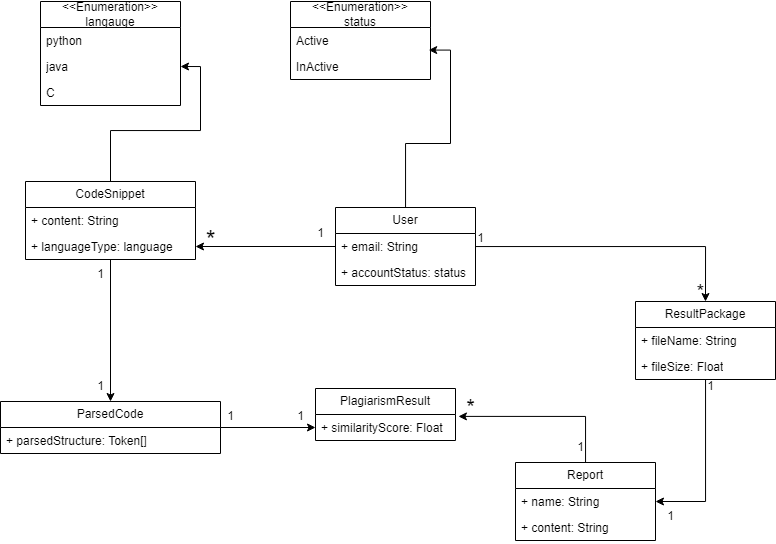

The diagram above was exported from draw.io. Its source (the exported page's mxGraphModel, read from the mxfile embedded in the PNG):
<mxGraphModel dx="1235" dy="1868" grid="1" gridSize="10" guides="1" tooltips="1" connect="1" arrows="1" fold="1" page="1" pageScale="1" pageWidth="850" pageHeight="1100" background="none" math="0" shadow="0">
  <root>
    <mxCell id="0" />
    <mxCell id="1" parent="0" />
    <mxCell id="0aNUMjDWNoBAI4TTQdQq-13" style="edgeStyle=orthogonalEdgeStyle;rounded=0;orthogonalLoop=1;jettySize=auto;html=1;entryX=1;entryY=0.5;entryDx=0;entryDy=0;" edge="1" parent="1" source="0aNUMjDWNoBAI4TTQdQq-1" target="0aNUMjDWNoBAI4TTQdQq-11">
      <mxGeometry relative="1" as="geometry" />
    </mxCell>
    <mxCell id="0aNUMjDWNoBAI4TTQdQq-29" style="edgeStyle=orthogonalEdgeStyle;rounded=0;orthogonalLoop=1;jettySize=auto;html=1;entryX=0.5;entryY=0;entryDx=0;entryDy=0;" edge="1" parent="1" source="0aNUMjDWNoBAI4TTQdQq-1" target="0aNUMjDWNoBAI4TTQdQq-25">
      <mxGeometry relative="1" as="geometry" />
    </mxCell>
    <mxCell id="0aNUMjDWNoBAI4TTQdQq-1" value="CodeSnippet" style="swimlane;fontStyle=0;childLayout=stackLayout;horizontal=1;startSize=26;fillColor=none;horizontalStack=0;resizeParent=1;resizeParentMax=0;resizeLast=0;collapsible=1;marginBottom=0;whiteSpace=wrap;html=1;" vertex="1" parent="1">
      <mxGeometry x="90" y="110" width="170" height="78" as="geometry" />
    </mxCell>
    <mxCell id="0aNUMjDWNoBAI4TTQdQq-2" value="+ content: String" style="text;strokeColor=none;fillColor=none;align=left;verticalAlign=top;spacingLeft=4;spacingRight=4;overflow=hidden;rotatable=0;points=[[0,0.5],[1,0.5]];portConstraint=eastwest;whiteSpace=wrap;html=1;" vertex="1" parent="0aNUMjDWNoBAI4TTQdQq-1">
      <mxGeometry y="26" width="170" height="26" as="geometry" />
    </mxCell>
    <mxCell id="0aNUMjDWNoBAI4TTQdQq-3" value="+ languageType: language" style="text;strokeColor=none;fillColor=none;align=left;verticalAlign=top;spacingLeft=4;spacingRight=4;overflow=hidden;rotatable=0;points=[[0,0.5],[1,0.5]];portConstraint=eastwest;whiteSpace=wrap;html=1;" vertex="1" parent="0aNUMjDWNoBAI4TTQdQq-1">
      <mxGeometry y="52" width="170" height="26" as="geometry" />
    </mxCell>
    <mxCell id="0aNUMjDWNoBAI4TTQdQq-18" style="edgeStyle=orthogonalEdgeStyle;rounded=0;orthogonalLoop=1;jettySize=auto;html=1;entryX=0.987;entryY=-0.131;entryDx=0;entryDy=0;entryPerimeter=0;" edge="1" parent="1" source="0aNUMjDWNoBAI4TTQdQq-5" target="0aNUMjDWNoBAI4TTQdQq-16">
      <mxGeometry relative="1" as="geometry" />
    </mxCell>
    <mxCell id="0aNUMjDWNoBAI4TTQdQq-19" style="edgeStyle=orthogonalEdgeStyle;rounded=0;orthogonalLoop=1;jettySize=auto;html=1;entryX=1;entryY=0.5;entryDx=0;entryDy=0;" edge="1" parent="1" source="0aNUMjDWNoBAI4TTQdQq-5" target="0aNUMjDWNoBAI4TTQdQq-3">
      <mxGeometry relative="1" as="geometry" />
    </mxCell>
    <mxCell id="0aNUMjDWNoBAI4TTQdQq-52" style="edgeStyle=orthogonalEdgeStyle;rounded=0;orthogonalLoop=1;jettySize=auto;html=1;entryX=0.5;entryY=0;entryDx=0;entryDy=0;" edge="1" parent="1" source="0aNUMjDWNoBAI4TTQdQq-5" target="0aNUMjDWNoBAI4TTQdQq-43">
      <mxGeometry relative="1" as="geometry" />
    </mxCell>
    <mxCell id="0aNUMjDWNoBAI4TTQdQq-5" value="User" style="swimlane;fontStyle=0;childLayout=stackLayout;horizontal=1;startSize=26;fillColor=none;horizontalStack=0;resizeParent=1;resizeParentMax=0;resizeLast=0;collapsible=1;marginBottom=0;whiteSpace=wrap;html=1;" vertex="1" parent="1">
      <mxGeometry x="400" y="136" width="140" height="78" as="geometry" />
    </mxCell>
    <mxCell id="0aNUMjDWNoBAI4TTQdQq-6" value="+ email: String" style="text;strokeColor=none;fillColor=none;align=left;verticalAlign=top;spacingLeft=4;spacingRight=4;overflow=hidden;rotatable=0;points=[[0,0.5],[1,0.5]];portConstraint=eastwest;whiteSpace=wrap;html=1;" vertex="1" parent="0aNUMjDWNoBAI4TTQdQq-5">
      <mxGeometry y="26" width="140" height="26" as="geometry" />
    </mxCell>
    <mxCell id="0aNUMjDWNoBAI4TTQdQq-8" value="+ accountStatus: status" style="text;strokeColor=none;fillColor=none;align=left;verticalAlign=top;spacingLeft=4;spacingRight=4;overflow=hidden;rotatable=0;points=[[0,0.5],[1,0.5]];portConstraint=eastwest;whiteSpace=wrap;html=1;" vertex="1" parent="0aNUMjDWNoBAI4TTQdQq-5">
      <mxGeometry y="52" width="140" height="26" as="geometry" />
    </mxCell>
    <mxCell id="0aNUMjDWNoBAI4TTQdQq-9" value="&amp;lt;&amp;lt;Enumeration&amp;gt;&amp;gt;&lt;br&gt;langauge" style="swimlane;fontStyle=0;childLayout=stackLayout;horizontal=1;startSize=26;fillColor=none;horizontalStack=0;resizeParent=1;resizeParentMax=0;resizeLast=0;collapsible=1;marginBottom=0;whiteSpace=wrap;html=1;" vertex="1" parent="1">
      <mxGeometry x="105" y="-70" width="140" height="104" as="geometry" />
    </mxCell>
    <mxCell id="0aNUMjDWNoBAI4TTQdQq-10" value="python" style="text;strokeColor=none;fillColor=none;align=left;verticalAlign=top;spacingLeft=4;spacingRight=4;overflow=hidden;rotatable=0;points=[[0,0.5],[1,0.5]];portConstraint=eastwest;whiteSpace=wrap;html=1;" vertex="1" parent="0aNUMjDWNoBAI4TTQdQq-9">
      <mxGeometry y="26" width="140" height="26" as="geometry" />
    </mxCell>
    <mxCell id="0aNUMjDWNoBAI4TTQdQq-11" value="java" style="text;strokeColor=none;fillColor=none;align=left;verticalAlign=top;spacingLeft=4;spacingRight=4;overflow=hidden;rotatable=0;points=[[0,0.5],[1,0.5]];portConstraint=eastwest;whiteSpace=wrap;html=1;" vertex="1" parent="0aNUMjDWNoBAI4TTQdQq-9">
      <mxGeometry y="52" width="140" height="26" as="geometry" />
    </mxCell>
    <mxCell id="0aNUMjDWNoBAI4TTQdQq-12" value="C" style="text;strokeColor=none;fillColor=none;align=left;verticalAlign=top;spacingLeft=4;spacingRight=4;overflow=hidden;rotatable=0;points=[[0,0.5],[1,0.5]];portConstraint=eastwest;whiteSpace=wrap;html=1;" vertex="1" parent="0aNUMjDWNoBAI4TTQdQq-9">
      <mxGeometry y="78" width="140" height="26" as="geometry" />
    </mxCell>
    <mxCell id="0aNUMjDWNoBAI4TTQdQq-14" value="&amp;lt;&amp;lt;Enumeration&amp;gt;&amp;gt;&lt;br&gt;status" style="swimlane;fontStyle=0;childLayout=stackLayout;horizontal=1;startSize=26;fillColor=none;horizontalStack=0;resizeParent=1;resizeParentMax=0;resizeLast=0;collapsible=1;marginBottom=0;whiteSpace=wrap;html=1;" vertex="1" parent="1">
      <mxGeometry x="355" y="-70" width="140" height="78" as="geometry" />
    </mxCell>
    <mxCell id="0aNUMjDWNoBAI4TTQdQq-15" value="Active" style="text;strokeColor=none;fillColor=none;align=left;verticalAlign=top;spacingLeft=4;spacingRight=4;overflow=hidden;rotatable=0;points=[[0,0.5],[1,0.5]];portConstraint=eastwest;whiteSpace=wrap;html=1;" vertex="1" parent="0aNUMjDWNoBAI4TTQdQq-14">
      <mxGeometry y="26" width="140" height="26" as="geometry" />
    </mxCell>
    <mxCell id="0aNUMjDWNoBAI4TTQdQq-16" value="InActive" style="text;strokeColor=none;fillColor=none;align=left;verticalAlign=top;spacingLeft=4;spacingRight=4;overflow=hidden;rotatable=0;points=[[0,0.5],[1,0.5]];portConstraint=eastwest;whiteSpace=wrap;html=1;" vertex="1" parent="0aNUMjDWNoBAI4TTQdQq-14">
      <mxGeometry y="52" width="140" height="26" as="geometry" />
    </mxCell>
    <mxCell id="0aNUMjDWNoBAI4TTQdQq-20" value="1" style="text;html=1;align=center;verticalAlign=middle;resizable=0;points=[];autosize=1;strokeColor=none;fillColor=none;" vertex="1" parent="1">
      <mxGeometry x="370" y="147" width="30" height="30" as="geometry" />
    </mxCell>
    <mxCell id="0aNUMjDWNoBAI4TTQdQq-22" value="&lt;font style=&quot;font-size: 25px;&quot;&gt;*&lt;/font&gt;" style="text;html=1;align=center;verticalAlign=middle;resizable=0;points=[];autosize=1;strokeColor=none;fillColor=none;" vertex="1" parent="1">
      <mxGeometry x="260" y="147" width="30" height="40" as="geometry" />
    </mxCell>
    <mxCell id="0aNUMjDWNoBAI4TTQdQq-36" style="edgeStyle=orthogonalEdgeStyle;rounded=0;orthogonalLoop=1;jettySize=auto;html=1;entryX=0;entryY=0.5;entryDx=0;entryDy=0;" edge="1" parent="1" source="0aNUMjDWNoBAI4TTQdQq-25">
      <mxGeometry relative="1" as="geometry">
        <mxPoint x="380" y="356" as="targetPoint" />
      </mxGeometry>
    </mxCell>
    <mxCell id="0aNUMjDWNoBAI4TTQdQq-25" value="ParsedCode" style="swimlane;fontStyle=0;childLayout=stackLayout;horizontal=1;startSize=26;fillColor=none;horizontalStack=0;resizeParent=1;resizeParentMax=0;resizeLast=0;collapsible=1;marginBottom=0;whiteSpace=wrap;html=1;" vertex="1" parent="1">
      <mxGeometry x="65" y="330" width="220" height="52" as="geometry" />
    </mxCell>
    <mxCell id="0aNUMjDWNoBAI4TTQdQq-26" value="+ parsedStructure: Token[]" style="text;strokeColor=none;fillColor=none;align=left;verticalAlign=top;spacingLeft=4;spacingRight=4;overflow=hidden;rotatable=0;points=[[0,0.5],[1,0.5]];portConstraint=eastwest;whiteSpace=wrap;html=1;" vertex="1" parent="0aNUMjDWNoBAI4TTQdQq-25">
      <mxGeometry y="26" width="220" height="26" as="geometry" />
    </mxCell>
    <mxCell id="0aNUMjDWNoBAI4TTQdQq-30" value="1" style="text;html=1;align=center;verticalAlign=middle;resizable=0;points=[];autosize=1;strokeColor=none;fillColor=none;" vertex="1" parent="1">
      <mxGeometry x="150" y="188" width="30" height="30" as="geometry" />
    </mxCell>
    <mxCell id="0aNUMjDWNoBAI4TTQdQq-31" value="1" style="text;html=1;align=center;verticalAlign=middle;resizable=0;points=[];autosize=1;strokeColor=none;fillColor=none;" vertex="1" parent="1">
      <mxGeometry x="150" y="300" width="30" height="30" as="geometry" />
    </mxCell>
    <mxCell id="0aNUMjDWNoBAI4TTQdQq-32" value="PlagiarismResult" style="swimlane;fontStyle=0;childLayout=stackLayout;horizontal=1;startSize=26;fillColor=none;horizontalStack=0;resizeParent=1;resizeParentMax=0;resizeLast=0;collapsible=1;marginBottom=0;whiteSpace=wrap;html=1;" vertex="1" parent="1">
      <mxGeometry x="380" y="317" width="140" height="52" as="geometry" />
    </mxCell>
    <mxCell id="0aNUMjDWNoBAI4TTQdQq-33" value="+ similarityScore: Float" style="text;strokeColor=none;fillColor=none;align=left;verticalAlign=top;spacingLeft=4;spacingRight=4;overflow=hidden;rotatable=0;points=[[0,0.5],[1,0.5]];portConstraint=eastwest;whiteSpace=wrap;html=1;" vertex="1" parent="0aNUMjDWNoBAI4TTQdQq-32">
      <mxGeometry y="26" width="140" height="26" as="geometry" />
    </mxCell>
    <mxCell id="0aNUMjDWNoBAI4TTQdQq-37" value="1" style="text;html=1;align=center;verticalAlign=middle;resizable=0;points=[];autosize=1;strokeColor=none;fillColor=none;" vertex="1" parent="1">
      <mxGeometry x="280" y="330" width="30" height="30" as="geometry" />
    </mxCell>
    <mxCell id="0aNUMjDWNoBAI4TTQdQq-38" value="1" style="text;html=1;align=center;verticalAlign=middle;resizable=0;points=[];autosize=1;strokeColor=none;fillColor=none;" vertex="1" parent="1">
      <mxGeometry x="350" y="330" width="30" height="30" as="geometry" />
    </mxCell>
    <mxCell id="0aNUMjDWNoBAI4TTQdQq-64" style="edgeStyle=orthogonalEdgeStyle;rounded=0;orthogonalLoop=1;jettySize=auto;html=1;entryX=1;entryY=0.5;entryDx=0;entryDy=0;" edge="1" parent="1" source="0aNUMjDWNoBAI4TTQdQq-43" target="0aNUMjDWNoBAI4TTQdQq-58">
      <mxGeometry relative="1" as="geometry" />
    </mxCell>
    <mxCell id="0aNUMjDWNoBAI4TTQdQq-43" value="ResultPackage" style="swimlane;fontStyle=0;childLayout=stackLayout;horizontal=1;startSize=26;fillColor=none;horizontalStack=0;resizeParent=1;resizeParentMax=0;resizeLast=0;collapsible=1;marginBottom=0;whiteSpace=wrap;html=1;" vertex="1" parent="1">
      <mxGeometry x="700" y="230" width="140" height="78" as="geometry" />
    </mxCell>
    <mxCell id="0aNUMjDWNoBAI4TTQdQq-44" value="+ fileName: String" style="text;strokeColor=none;fillColor=none;align=left;verticalAlign=top;spacingLeft=4;spacingRight=4;overflow=hidden;rotatable=0;points=[[0,0.5],[1,0.5]];portConstraint=eastwest;whiteSpace=wrap;html=1;" vertex="1" parent="0aNUMjDWNoBAI4TTQdQq-43">
      <mxGeometry y="26" width="140" height="26" as="geometry" />
    </mxCell>
    <mxCell id="0aNUMjDWNoBAI4TTQdQq-45" value="+ fileSize: Float" style="text;strokeColor=none;fillColor=none;align=left;verticalAlign=top;spacingLeft=4;spacingRight=4;overflow=hidden;rotatable=0;points=[[0,0.5],[1,0.5]];portConstraint=eastwest;whiteSpace=wrap;html=1;" vertex="1" parent="0aNUMjDWNoBAI4TTQdQq-43">
      <mxGeometry y="52" width="140" height="26" as="geometry" />
    </mxCell>
    <mxCell id="0aNUMjDWNoBAI4TTQdQq-50" value="&lt;font style=&quot;font-size: 22px;&quot;&gt;*&lt;/font&gt;" style="text;html=1;align=center;verticalAlign=middle;resizable=0;points=[];autosize=1;strokeColor=none;fillColor=none;" vertex="1" parent="1">
      <mxGeometry x="520" y="317" width="30" height="40" as="geometry" />
    </mxCell>
    <mxCell id="0aNUMjDWNoBAI4TTQdQq-53" value="1" style="text;html=1;align=center;verticalAlign=middle;resizable=0;points=[];autosize=1;strokeColor=none;fillColor=none;" vertex="1" parent="1">
      <mxGeometry x="530" y="152" width="30" height="30" as="geometry" />
    </mxCell>
    <mxCell id="0aNUMjDWNoBAI4TTQdQq-54" value="&lt;font style=&quot;font-size: 20px;&quot;&gt;*&lt;/font&gt;" style="text;html=1;align=center;verticalAlign=middle;resizable=0;points=[];autosize=1;strokeColor=none;fillColor=none;" vertex="1" parent="1">
      <mxGeometry x="750" y="200" width="30" height="40" as="geometry" />
    </mxCell>
    <mxCell id="0aNUMjDWNoBAI4TTQdQq-62" style="edgeStyle=orthogonalEdgeStyle;rounded=0;orthogonalLoop=1;jettySize=auto;html=1;entryX=1.021;entryY=0.073;entryDx=0;entryDy=0;entryPerimeter=0;" edge="1" parent="1" source="0aNUMjDWNoBAI4TTQdQq-57" target="0aNUMjDWNoBAI4TTQdQq-33">
      <mxGeometry relative="1" as="geometry" />
    </mxCell>
    <mxCell id="0aNUMjDWNoBAI4TTQdQq-57" value="Report" style="swimlane;fontStyle=0;childLayout=stackLayout;horizontal=1;startSize=26;fillColor=none;horizontalStack=0;resizeParent=1;resizeParentMax=0;resizeLast=0;collapsible=1;marginBottom=0;whiteSpace=wrap;html=1;" vertex="1" parent="1">
      <mxGeometry x="580" y="391" width="140" height="78" as="geometry" />
    </mxCell>
    <mxCell id="0aNUMjDWNoBAI4TTQdQq-58" value="+ name: String" style="text;strokeColor=none;fillColor=none;align=left;verticalAlign=top;spacingLeft=4;spacingRight=4;overflow=hidden;rotatable=0;points=[[0,0.5],[1,0.5]];portConstraint=eastwest;whiteSpace=wrap;html=1;" vertex="1" parent="0aNUMjDWNoBAI4TTQdQq-57">
      <mxGeometry y="26" width="140" height="26" as="geometry" />
    </mxCell>
    <mxCell id="0aNUMjDWNoBAI4TTQdQq-59" value="+ content: String" style="text;strokeColor=none;fillColor=none;align=left;verticalAlign=top;spacingLeft=4;spacingRight=4;overflow=hidden;rotatable=0;points=[[0,0.5],[1,0.5]];portConstraint=eastwest;whiteSpace=wrap;html=1;" vertex="1" parent="0aNUMjDWNoBAI4TTQdQq-57">
      <mxGeometry y="52" width="140" height="26" as="geometry" />
    </mxCell>
    <mxCell id="0aNUMjDWNoBAI4TTQdQq-63" value="1" style="text;html=1;align=center;verticalAlign=middle;resizable=0;points=[];autosize=1;strokeColor=none;fillColor=none;" vertex="1" parent="1">
      <mxGeometry x="630" y="361" width="30" height="30" as="geometry" />
    </mxCell>
    <mxCell id="0aNUMjDWNoBAI4TTQdQq-65" value="1" style="text;html=1;align=center;verticalAlign=middle;resizable=0;points=[];autosize=1;strokeColor=none;fillColor=none;" vertex="1" parent="1">
      <mxGeometry x="760" y="300" width="30" height="30" as="geometry" />
    </mxCell>
    <mxCell id="0aNUMjDWNoBAI4TTQdQq-66" value="1" style="text;html=1;align=center;verticalAlign=middle;resizable=0;points=[];autosize=1;strokeColor=none;fillColor=none;" vertex="1" parent="1">
      <mxGeometry x="720" y="430" width="30" height="30" as="geometry" />
    </mxCell>
  </root>
</mxGraphModel>